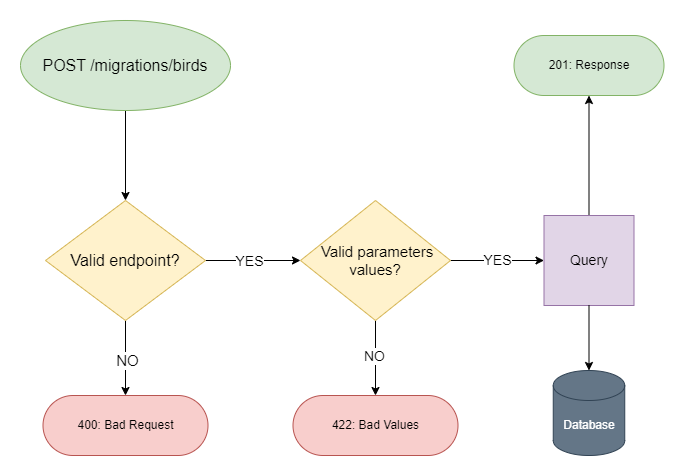

The diagram above was exported from draw.io. Its source (the exported page's mxGraphModel, read from the mxfile embedded in the PNG):
<mxGraphModel dx="2261" dy="782" grid="1" gridSize="10" guides="1" tooltips="1" connect="1" arrows="1" fold="1" page="1" pageScale="1" pageWidth="827" pageHeight="1169" math="0" shadow="0">
  <root>
    <mxCell id="0" />
    <mxCell id="1" parent="0" />
    <mxCell id="Ri7fOcmwGZ_h022B-nyI-7" style="edgeStyle=orthogonalEdgeStyle;rounded=0;orthogonalLoop=1;jettySize=auto;html=1;entryX=0.5;entryY=0;entryDx=0;entryDy=0;" parent="1" source="Ri7fOcmwGZ_h022B-nyI-1" target="Ri7fOcmwGZ_h022B-nyI-6" edge="1">
      <mxGeometry relative="1" as="geometry" />
    </mxCell>
    <mxCell id="Ri7fOcmwGZ_h022B-nyI-1" value="&lt;span style=&quot;font-size: 16px;&quot;&gt;POST /migrations/birds&lt;/span&gt;" style="ellipse;whiteSpace=wrap;html=1;fillColor=#d5e8d4;strokeColor=#82b366;" parent="1" vertex="1">
      <mxGeometry x="-110" y="180" width="210" height="90" as="geometry" />
    </mxCell>
    <mxCell id="Ri7fOcmwGZ_h022B-nyI-8" style="edgeStyle=orthogonalEdgeStyle;rounded=0;orthogonalLoop=1;jettySize=auto;html=1;entryX=0.5;entryY=0;entryDx=0;entryDy=0;" parent="1" source="Ri7fOcmwGZ_h022B-nyI-6" target="Ri7fOcmwGZ_h022B-nyI-12" edge="1">
      <mxGeometry relative="1" as="geometry">
        <mxPoint x="-5" y="550" as="targetPoint" />
      </mxGeometry>
    </mxCell>
    <mxCell id="Ri7fOcmwGZ_h022B-nyI-9" value="&lt;font style=&quot;font-size: 15px;&quot;&gt;NO&lt;/font&gt;" style="edgeLabel;html=1;align=center;verticalAlign=middle;resizable=0;points=[];" parent="Ri7fOcmwGZ_h022B-nyI-8" connectable="0" vertex="1">
      <mxGeometry x="0.2905" y="1" relative="1" as="geometry">
        <mxPoint y="-9" as="offset" />
      </mxGeometry>
    </mxCell>
    <mxCell id="Ri7fOcmwGZ_h022B-nyI-40" style="edgeStyle=orthogonalEdgeStyle;rounded=0;orthogonalLoop=1;jettySize=auto;html=1;exitX=1;exitY=0.5;exitDx=0;exitDy=0;" parent="1" source="Ri7fOcmwGZ_h022B-nyI-6" target="Ri7fOcmwGZ_h022B-nyI-15" edge="1">
      <mxGeometry relative="1" as="geometry" />
    </mxCell>
    <mxCell id="Ri7fOcmwGZ_h022B-nyI-41" value="&lt;font style=&quot;font-size: 14px;&quot;&gt;YES&lt;/font&gt;" style="edgeLabel;html=1;align=center;verticalAlign=middle;resizable=0;points=[];" parent="Ri7fOcmwGZ_h022B-nyI-40" connectable="0" vertex="1">
      <mxGeometry x="-0.0947" relative="1" as="geometry">
        <mxPoint as="offset" />
      </mxGeometry>
    </mxCell>
    <mxCell id="Ri7fOcmwGZ_h022B-nyI-6" value="&lt;font style=&quot;font-size: 16px;&quot;&gt;Valid endpoint?&lt;/font&gt;" style="rhombus;whiteSpace=wrap;html=1;fillColor=#fff2cc;strokeColor=#d6b656;" parent="1" vertex="1">
      <mxGeometry x="-85" y="360" width="160" height="120" as="geometry" />
    </mxCell>
    <mxCell id="Ri7fOcmwGZ_h022B-nyI-12" value="400: Bad Request" style="rounded=1;whiteSpace=wrap;html=1;arcSize=50;fillColor=#f8cecc;strokeColor=#b85450;" parent="1" vertex="1">
      <mxGeometry x="-87.5" y="555" width="165" height="60" as="geometry" />
    </mxCell>
    <mxCell id="Ri7fOcmwGZ_h022B-nyI-19" style="edgeStyle=orthogonalEdgeStyle;rounded=0;orthogonalLoop=1;jettySize=auto;html=1;entryX=0.5;entryY=0;entryDx=0;entryDy=0;" parent="1" source="Ri7fOcmwGZ_h022B-nyI-15" target="Ri7fOcmwGZ_h022B-nyI-18" edge="1">
      <mxGeometry relative="1" as="geometry" />
    </mxCell>
    <mxCell id="Ri7fOcmwGZ_h022B-nyI-22" value="&lt;font style=&quot;font-size: 14px;&quot;&gt;NO&lt;/font&gt;" style="edgeLabel;html=1;align=center;verticalAlign=middle;resizable=0;points=[];" parent="Ri7fOcmwGZ_h022B-nyI-19" connectable="0" vertex="1">
      <mxGeometry x="-0.0667" y="-2" relative="1" as="geometry">
        <mxPoint as="offset" />
      </mxGeometry>
    </mxCell>
    <mxCell id="Ri7fOcmwGZ_h022B-nyI-42" style="edgeStyle=orthogonalEdgeStyle;rounded=0;orthogonalLoop=1;jettySize=auto;html=1;entryX=0;entryY=0.5;entryDx=0;entryDy=0;" parent="1" source="Ri7fOcmwGZ_h022B-nyI-15" target="Ri7fOcmwGZ_h022B-nyI-21" edge="1">
      <mxGeometry relative="1" as="geometry" />
    </mxCell>
    <mxCell id="Ri7fOcmwGZ_h022B-nyI-43" value="&lt;font style=&quot;font-size: 14px;&quot;&gt;YES&lt;/font&gt;" style="edgeLabel;html=1;align=center;verticalAlign=middle;resizable=0;points=[];" parent="Ri7fOcmwGZ_h022B-nyI-42" connectable="0" vertex="1">
      <mxGeometry x="-0.016" y="1" relative="1" as="geometry">
        <mxPoint as="offset" />
      </mxGeometry>
    </mxCell>
    <mxCell id="Ri7fOcmwGZ_h022B-nyI-15" value="&lt;font style=&quot;font-size: 15px;&quot;&gt;&amp;nbsp;Valid parameters values?&lt;/font&gt;" style="rhombus;whiteSpace=wrap;html=1;fillColor=#fff2cc;strokeColor=#d6b656;" parent="1" vertex="1">
      <mxGeometry x="170" y="360" width="150" height="120" as="geometry" />
    </mxCell>
    <mxCell id="Ri7fOcmwGZ_h022B-nyI-18" value="422: Bad Values" style="rounded=1;whiteSpace=wrap;html=1;arcSize=50;fillColor=#f8cecc;strokeColor=#b85450;" parent="1" vertex="1">
      <mxGeometry x="162.5" y="555" width="165" height="60" as="geometry" />
    </mxCell>
    <mxCell id="AbKYuuSuKctqcLXNXETO-1" style="edgeStyle=orthogonalEdgeStyle;rounded=0;orthogonalLoop=1;jettySize=auto;html=1;entryX=0.5;entryY=1;entryDx=0;entryDy=0;" edge="1" parent="1" source="Ri7fOcmwGZ_h022B-nyI-21" target="Ri7fOcmwGZ_h022B-nyI-34">
      <mxGeometry relative="1" as="geometry" />
    </mxCell>
    <mxCell id="Ri7fOcmwGZ_h022B-nyI-21" value="&lt;font style=&quot;font-size: 14px;&quot;&gt;Query&lt;/font&gt;" style="whiteSpace=wrap;html=1;aspect=fixed;fillColor=#e1d5e7;strokeColor=#9673a6;" parent="1" vertex="1">
      <mxGeometry x="413.5" y="375" width="90" height="90" as="geometry" />
    </mxCell>
    <mxCell id="Ri7fOcmwGZ_h022B-nyI-26" value="Database" style="shape=cylinder3;whiteSpace=wrap;html=1;boundedLbl=1;backgroundOutline=1;size=15;fillColor=#647687;fontColor=#ffffff;strokeColor=#314354;" parent="1" vertex="1">
      <mxGeometry x="422.75" y="530" width="71.5" height="85" as="geometry" />
    </mxCell>
    <mxCell id="Ri7fOcmwGZ_h022B-nyI-27" style="edgeStyle=orthogonalEdgeStyle;rounded=0;orthogonalLoop=1;jettySize=auto;html=1;entryX=0.5;entryY=0;entryDx=0;entryDy=0;entryPerimeter=0;" parent="1" source="Ri7fOcmwGZ_h022B-nyI-21" target="Ri7fOcmwGZ_h022B-nyI-26" edge="1">
      <mxGeometry relative="1" as="geometry" />
    </mxCell>
    <mxCell id="Ri7fOcmwGZ_h022B-nyI-34" value="201: Response" style="rounded=1;whiteSpace=wrap;html=1;arcSize=50;fillColor=#d5e8d4;strokeColor=#82b366;" parent="1" vertex="1">
      <mxGeometry x="383.5" y="195" width="150" height="60" as="geometry" />
    </mxCell>
  </root>
</mxGraphModel>